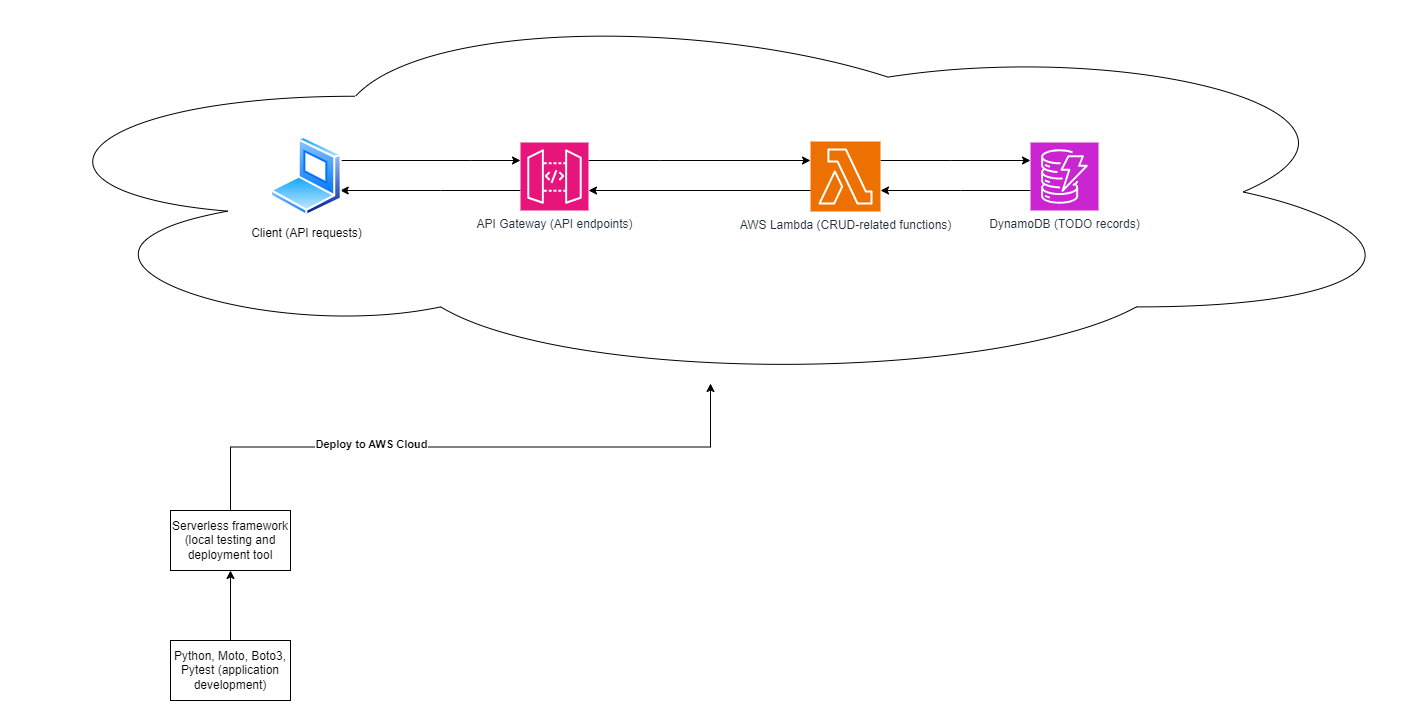

The diagram above was exported from draw.io. Its source (the exported page's mxGraphModel, read from the mxfile embedded in the PNG):
<mxGraphModel dx="2501" dy="772" grid="0" gridSize="10" guides="1" tooltips="1" connect="1" arrows="1" fold="1" page="1" pageScale="1" pageWidth="827" pageHeight="1169" math="0" shadow="0">
  <root>
    <mxCell id="0" />
    <mxCell id="1" parent="0" />
    <mxCell id="oUCaLjfSlURj43FbE1Bb-14" value="" style="ellipse;shape=cloud;whiteSpace=wrap;html=1;" vertex="1" parent="1">
      <mxGeometry x="-350" width="1420" height="383" as="geometry" />
    </mxCell>
    <mxCell id="oUCaLjfSlURj43FbE1Bb-9" style="edgeStyle=orthogonalEdgeStyle;rounded=0;orthogonalLoop=1;jettySize=auto;html=1;" edge="1" parent="1" source="oUCaLjfSlURj43FbE1Bb-2" target="oUCaLjfSlURj43FbE1Bb-4">
      <mxGeometry relative="1" as="geometry">
        <Array as="points">
          <mxPoint x="600" y="160" />
          <mxPoint x="600" y="160" />
        </Array>
      </mxGeometry>
    </mxCell>
    <mxCell id="oUCaLjfSlURj43FbE1Bb-2" value="AWS Lambda (CRUD-related functions)" style="sketch=0;points=[[0,0,0],[0.25,0,0],[0.5,0,0],[0.75,0,0],[1,0,0],[0,1,0],[0.25,1,0],[0.5,1,0],[0.75,1,0],[1,1,0],[0,0.25,0],[0,0.5,0],[0,0.75,0],[1,0.25,0],[1,0.5,0],[1,0.75,0]];outlineConnect=0;fontColor=#232F3E;fillColor=#ED7100;strokeColor=#ffffff;dashed=0;verticalLabelPosition=bottom;verticalAlign=top;align=center;html=1;fontSize=12;fontStyle=0;aspect=fixed;shape=mxgraph.aws4.resourceIcon;resIcon=mxgraph.aws4.lambda;" vertex="1" parent="1">
      <mxGeometry x="460" y="141" width="70" height="70" as="geometry" />
    </mxCell>
    <mxCell id="oUCaLjfSlURj43FbE1Bb-8" style="edgeStyle=orthogonalEdgeStyle;rounded=0;orthogonalLoop=1;jettySize=auto;html=1;" edge="1" parent="1" source="oUCaLjfSlURj43FbE1Bb-3" target="oUCaLjfSlURj43FbE1Bb-2">
      <mxGeometry relative="1" as="geometry">
        <Array as="points">
          <mxPoint x="310" y="160" />
          <mxPoint x="310" y="160" />
        </Array>
      </mxGeometry>
    </mxCell>
    <mxCell id="oUCaLjfSlURj43FbE1Bb-12" style="edgeStyle=orthogonalEdgeStyle;rounded=0;orthogonalLoop=1;jettySize=auto;html=1;" edge="1" parent="1" source="oUCaLjfSlURj43FbE1Bb-3" target="oUCaLjfSlURj43FbE1Bb-5">
      <mxGeometry relative="1" as="geometry">
        <Array as="points">
          <mxPoint x="90" y="190" />
          <mxPoint x="90" y="190" />
        </Array>
      </mxGeometry>
    </mxCell>
    <mxCell id="oUCaLjfSlURj43FbE1Bb-3" value="API Gateway (API endpoints)" style="sketch=0;points=[[0,0,0],[0.25,0,0],[0.5,0,0],[0.75,0,0],[1,0,0],[0,1,0],[0.25,1,0],[0.5,1,0],[0.75,1,0],[1,1,0],[0,0.25,0],[0,0.5,0],[0,0.75,0],[1,0.25,0],[1,0.5,0],[1,0.75,0]];outlineConnect=0;fontColor=#232F3E;fillColor=#E7157B;strokeColor=#ffffff;dashed=0;verticalLabelPosition=bottom;verticalAlign=top;align=center;html=1;fontSize=12;fontStyle=0;aspect=fixed;shape=mxgraph.aws4.resourceIcon;resIcon=mxgraph.aws4.api_gateway;" vertex="1" parent="1">
      <mxGeometry x="170" y="142" width="68" height="68" as="geometry" />
    </mxCell>
    <mxCell id="oUCaLjfSlURj43FbE1Bb-10" style="edgeStyle=orthogonalEdgeStyle;rounded=0;orthogonalLoop=1;jettySize=auto;html=1;" edge="1" parent="1" source="oUCaLjfSlURj43FbE1Bb-4" target="oUCaLjfSlURj43FbE1Bb-2">
      <mxGeometry relative="1" as="geometry">
        <Array as="points">
          <mxPoint x="610" y="190" />
          <mxPoint x="610" y="190" />
        </Array>
      </mxGeometry>
    </mxCell>
    <mxCell id="oUCaLjfSlURj43FbE1Bb-4" value="DynamoDB (TODO records)" style="sketch=0;points=[[0,0,0],[0.25,0,0],[0.5,0,0],[0.75,0,0],[1,0,0],[0,1,0],[0.25,1,0],[0.5,1,0],[0.75,1,0],[1,1,0],[0,0.25,0],[0,0.5,0],[0,0.75,0],[1,0.25,0],[1,0.5,0],[1,0.75,0]];outlineConnect=0;fontColor=#232F3E;fillColor=#C925D1;strokeColor=#ffffff;dashed=0;verticalLabelPosition=bottom;verticalAlign=top;align=center;html=1;fontSize=12;fontStyle=0;aspect=fixed;shape=mxgraph.aws4.resourceIcon;resIcon=mxgraph.aws4.dynamodb;" vertex="1" parent="1">
      <mxGeometry x="680" y="142" width="68" height="68" as="geometry" />
    </mxCell>
    <mxCell id="oUCaLjfSlURj43FbE1Bb-6" style="edgeStyle=orthogonalEdgeStyle;rounded=0;orthogonalLoop=1;jettySize=auto;html=1;" edge="1" parent="1" source="oUCaLjfSlURj43FbE1Bb-5" target="oUCaLjfSlURj43FbE1Bb-3">
      <mxGeometry relative="1" as="geometry">
        <Array as="points">
          <mxPoint x="120" y="160" />
          <mxPoint x="120" y="160" />
        </Array>
      </mxGeometry>
    </mxCell>
    <mxCell id="oUCaLjfSlURj43FbE1Bb-5" value="Client (API requests)" style="image;aspect=fixed;perimeter=ellipsePerimeter;html=1;align=center;shadow=0;dashed=0;spacingTop=3;image=img/lib/active_directory/laptop_client.svg;" vertex="1" parent="1">
      <mxGeometry x="-80" y="136" width="72" height="80" as="geometry" />
    </mxCell>
    <mxCell id="oUCaLjfSlURj43FbE1Bb-11" style="edgeStyle=orthogonalEdgeStyle;rounded=0;orthogonalLoop=1;jettySize=auto;html=1;entryX=1;entryY=0.5;entryDx=0;entryDy=0;entryPerimeter=0;" edge="1" parent="1">
      <mxGeometry relative="1" as="geometry">
        <mxPoint x="460" y="190" as="sourcePoint" />
        <mxPoint x="238" y="190" as="targetPoint" />
      </mxGeometry>
    </mxCell>
    <mxCell id="oUCaLjfSlURj43FbE1Bb-16" style="edgeStyle=orthogonalEdgeStyle;rounded=0;orthogonalLoop=1;jettySize=auto;html=1;" edge="1" parent="1" source="oUCaLjfSlURj43FbE1Bb-13" target="oUCaLjfSlURj43FbE1Bb-14">
      <mxGeometry relative="1" as="geometry" />
    </mxCell>
    <mxCell id="oUCaLjfSlURj43FbE1Bb-17" value="&lt;b&gt;Deploy to AWS Cloud&lt;/b&gt;" style="edgeLabel;html=1;align=center;verticalAlign=middle;resizable=0;points=[];" vertex="1" connectable="0" parent="oUCaLjfSlURj43FbE1Bb-16">
      <mxGeometry x="-0.3295" y="4" relative="1" as="geometry">
        <mxPoint x="1" y="1" as="offset" />
      </mxGeometry>
    </mxCell>
    <mxCell id="oUCaLjfSlURj43FbE1Bb-13" value="Serverless framework (local testing and deployment tool" style="rounded=0;whiteSpace=wrap;html=1;" vertex="1" parent="1">
      <mxGeometry x="-180" y="510" width="120" height="60" as="geometry" />
    </mxCell>
    <mxCell id="oUCaLjfSlURj43FbE1Bb-20" style="edgeStyle=orthogonalEdgeStyle;rounded=0;orthogonalLoop=1;jettySize=auto;html=1;entryX=0.5;entryY=1;entryDx=0;entryDy=0;" edge="1" parent="1" source="oUCaLjfSlURj43FbE1Bb-19" target="oUCaLjfSlURj43FbE1Bb-13">
      <mxGeometry relative="1" as="geometry" />
    </mxCell>
    <mxCell id="oUCaLjfSlURj43FbE1Bb-19" value="Python, Moto, Boto3, Pytest (application development)" style="rounded=0;whiteSpace=wrap;html=1;" vertex="1" parent="1">
      <mxGeometry x="-180" y="640" width="120" height="60" as="geometry" />
    </mxCell>
  </root>
</mxGraphModel>